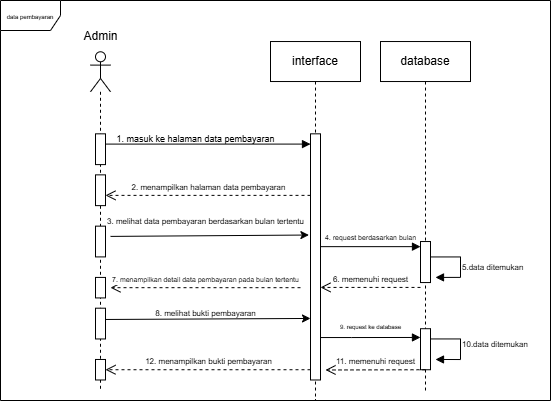

The diagram above was exported from draw.io. Its source (the exported page's mxGraphModel, read from the mxfile embedded in the PNG):
<mxGraphModel dx="560" dy="306" grid="1" gridSize="10" guides="1" tooltips="1" connect="1" arrows="1" fold="1" page="1" pageScale="1" pageWidth="850" pageHeight="1100" math="0" shadow="0">
  <root>
    <mxCell id="0" />
    <mxCell id="1" parent="0" />
    <mxCell id="ai-kJrdLri1Yt30KQnU8-1" value="" style="group" vertex="1" connectable="0" parent="1">
      <mxGeometry x="110" y="130" width="550" height="400" as="geometry" />
    </mxCell>
    <mxCell id="ai-kJrdLri1Yt30KQnU8-2" value="" style="endArrow=classic;html=1;rounded=0;entryX=0.97;entryY=0.98;entryDx=0;entryDy=0;entryPerimeter=0;" edge="1" parent="ai-kJrdLri1Yt30KQnU8-1" target="ai-kJrdLri1Yt30KQnU8-15">
      <mxGeometry width="50" height="50" relative="1" as="geometry">
        <mxPoint x="110" y="235.89743589743588" as="sourcePoint" />
        <mxPoint x="300" y="235.89743589743588" as="targetPoint" />
      </mxGeometry>
    </mxCell>
    <mxCell id="ai-kJrdLri1Yt30KQnU8-3" value="" style="endArrow=block;endFill=1;html=1;edgeStyle=orthogonalEdgeStyle;align=left;verticalAlign=top;rounded=0;" edge="1" parent="ai-kJrdLri1Yt30KQnU8-1">
      <mxGeometry x="-1" relative="1" as="geometry">
        <mxPoint x="100" y="143.5897435897436" as="sourcePoint" />
        <mxPoint x="310" y="143.5897435897436" as="targetPoint" />
      </mxGeometry>
    </mxCell>
    <mxCell id="ai-kJrdLri1Yt30KQnU8-4" value="" style="shape=umlLifeline;perimeter=lifelinePerimeter;whiteSpace=wrap;html=1;container=0;dropTarget=0;collapsible=0;recursiveResize=0;outlineConnect=0;portConstraint=eastwest;newEdgeStyle={&quot;curved&quot;:0,&quot;rounded&quot;:0};participant=umlActor;" vertex="1" parent="ai-kJrdLri1Yt30KQnU8-1">
      <mxGeometry x="90" y="51.28" width="20" height="338.72" as="geometry" />
    </mxCell>
    <mxCell id="NJRJxF7dVQB6wnDzVrLI-2" value="" style="html=1;points=[[0,0,0,0,5],[0,1,0,0,-5],[1,0,0,0,5],[1,1,0,0,-5]];perimeter=orthogonalPerimeter;outlineConnect=0;targetShapes=umlLifeline;portConstraint=eastwest;newEdgeStyle={&quot;curved&quot;:0,&quot;rounded&quot;:0};container=0;" vertex="1" parent="ai-kJrdLri1Yt30KQnU8-4">
      <mxGeometry x="5" y="256.4102564102564" width="10" height="30.769230769230766" as="geometry" />
    </mxCell>
    <mxCell id="NJRJxF7dVQB6wnDzVrLI-14" value="" style="html=1;points=[[0,0,0,0,5],[0,1,0,0,-5],[1,0,0,0,5],[1,1,0,0,-5]];perimeter=orthogonalPerimeter;outlineConnect=0;targetShapes=umlLifeline;portConstraint=eastwest;newEdgeStyle={&quot;curved&quot;:0,&quot;rounded&quot;:0};container=0;" vertex="1" parent="ai-kJrdLri1Yt30KQnU8-4">
      <mxGeometry x="5" y="307.6923076923077" width="10" height="20.51282051282051" as="geometry" />
    </mxCell>
    <mxCell id="ai-kJrdLri1Yt30KQnU8-5" value="Admin" style="text;html=1;align=center;verticalAlign=middle;resizable=0;points=[];autosize=1;strokeColor=none;fillColor=none;container=0;" vertex="1" parent="ai-kJrdLri1Yt30KQnU8-1">
      <mxGeometry x="70" y="20.51282051282051" width="60" height="30" as="geometry" />
    </mxCell>
    <mxCell id="ai-kJrdLri1Yt30KQnU8-6" value="interface" style="shape=umlLifeline;perimeter=lifelinePerimeter;whiteSpace=wrap;html=1;container=0;dropTarget=0;collapsible=0;recursiveResize=0;outlineConnect=0;portConstraint=eastwest;newEdgeStyle={&quot;curved&quot;:0,&quot;rounded&quot;:0};" vertex="1" parent="ai-kJrdLri1Yt30KQnU8-1">
      <mxGeometry x="270" y="41.02564102564102" width="90" height="358.97435897435895" as="geometry" />
    </mxCell>
    <mxCell id="ai-kJrdLri1Yt30KQnU8-7" value="" style="html=1;points=[[0,0,0,0,5],[0,1,0,0,-5],[1,0,0,0,5],[1,1,0,0,-5]];perimeter=orthogonalPerimeter;outlineConnect=0;targetShapes=umlLifeline;portConstraint=eastwest;newEdgeStyle={&quot;curved&quot;:0,&quot;rounded&quot;:0};container=0;" vertex="1" parent="ai-kJrdLri1Yt30KQnU8-6">
      <mxGeometry x="40" y="92.30769230769229" width="10" height="246.15384615384613" as="geometry" />
    </mxCell>
    <mxCell id="ai-kJrdLri1Yt30KQnU8-8" value="database" style="shape=umlLifeline;perimeter=lifelinePerimeter;whiteSpace=wrap;html=1;container=0;dropTarget=0;collapsible=0;recursiveResize=0;outlineConnect=0;portConstraint=eastwest;newEdgeStyle={&quot;curved&quot;:0,&quot;rounded&quot;:0};" vertex="1" parent="ai-kJrdLri1Yt30KQnU8-1">
      <mxGeometry x="380" y="41.03" width="90" height="348.97" as="geometry" />
    </mxCell>
    <mxCell id="NJRJxF7dVQB6wnDzVrLI-8" value="" style="html=1;points=[[0,0,0,0,5],[0,1,0,0,-5],[1,0,0,0,5],[1,1,0,0,-5]];perimeter=orthogonalPerimeter;outlineConnect=0;targetShapes=umlLifeline;portConstraint=eastwest;newEdgeStyle={&quot;curved&quot;:0,&quot;rounded&quot;:0};container=0;" vertex="1" parent="ai-kJrdLri1Yt30KQnU8-8">
      <mxGeometry x="40" y="287.1794871794872" width="10" height="41.02564102564102" as="geometry" />
    </mxCell>
    <mxCell id="ai-kJrdLri1Yt30KQnU8-10" value="&lt;font style=&quot;font-size: 9px;&quot;&gt;1. masuk ke halaman data pembayaran&lt;/font&gt;" style="text;html=1;align=center;verticalAlign=middle;resizable=0;points=[];autosize=1;strokeColor=none;fillColor=none;container=0;" vertex="1" parent="ai-kJrdLri1Yt30KQnU8-1">
      <mxGeometry x="105" y="123.07692307692307" width="180" height="30" as="geometry" />
    </mxCell>
    <mxCell id="ai-kJrdLri1Yt30KQnU8-11" value="&lt;div style=&quot;text-align: center;&quot;&gt;&lt;br&gt;&lt;/div&gt;" style="text;whiteSpace=wrap;html=1;container=0;" vertex="1" parent="ai-kJrdLri1Yt30KQnU8-1">
      <mxGeometry x="280" y="276.9230769230769" width="80" as="geometry" />
    </mxCell>
    <mxCell id="ai-kJrdLri1Yt30KQnU8-12" value="&lt;span style=&quot;font-size: 8px;&quot;&gt;2. menampilkan halaman data pembayaran&lt;/span&gt;" style="html=1;verticalAlign=bottom;endArrow=open;dashed=1;endSize=8;curved=0;rounded=0;" edge="1" parent="ai-kJrdLri1Yt30KQnU8-1" target="ai-kJrdLri1Yt30KQnU8-20">
      <mxGeometry relative="1" as="geometry">
        <mxPoint x="310" y="194.87179487179486" as="sourcePoint" />
        <mxPoint x="110" y="194.87179487179492" as="targetPoint" />
      </mxGeometry>
    </mxCell>
    <mxCell id="ai-kJrdLri1Yt30KQnU8-13" value="&lt;font style=&quot;font-size: 6px;&quot;&gt;data pembayaran&lt;/font&gt;" style="shape=umlFrame;whiteSpace=wrap;html=1;pointerEvents=0;container=0;" vertex="1" parent="ai-kJrdLri1Yt30KQnU8-1">
      <mxGeometry width="550" height="399.99999999999994" as="geometry" />
    </mxCell>
    <mxCell id="ai-kJrdLri1Yt30KQnU8-14" value="&lt;font style=&quot;font-size: 7px;&quot;&gt;7. menampilkan detail data pembayaran pada bulan tertentu&lt;/font&gt;" style="html=1;verticalAlign=bottom;endArrow=open;dashed=1;endSize=8;curved=0;rounded=0;" edge="1" parent="ai-kJrdLri1Yt30KQnU8-1">
      <mxGeometry relative="1" as="geometry">
        <mxPoint x="300" y="287.1794871794872" as="sourcePoint" />
        <mxPoint x="110" y="287.1794871794872" as="targetPoint" />
      </mxGeometry>
    </mxCell>
    <mxCell id="ai-kJrdLri1Yt30KQnU8-15" value="&lt;span style=&quot;font-size: 8px;&quot;&gt;3. melihat data pembayaran berdasarkan bulan tertentu&lt;/span&gt;" style="text;html=1;align=center;verticalAlign=middle;resizable=0;points=[];autosize=1;strokeColor=none;fillColor=none;container=0;" vertex="1" parent="ai-kJrdLri1Yt30KQnU8-1">
      <mxGeometry x="95" y="205.1282051282051" width="220" height="30" as="geometry" />
    </mxCell>
    <mxCell id="ai-kJrdLri1Yt30KQnU8-16" value="&lt;span style=&quot;font-size: 8px;&quot;&gt;5.data ditemukan&lt;/span&gt;" style="text;html=1;align=left;verticalAlign=middle;resizable=0;points=[];autosize=1;strokeColor=none;fillColor=none;container=0;" vertex="1" parent="ai-kJrdLri1Yt30KQnU8-1">
      <mxGeometry x="460" y="251.28205128205127" width="80" height="30" as="geometry" />
    </mxCell>
    <mxCell id="ai-kJrdLri1Yt30KQnU8-17" value="" style="html=1;align=left;spacingLeft=2;endArrow=block;rounded=0;edgeStyle=orthogonalEdgeStyle;curved=0;rounded=0;" edge="1" parent="ai-kJrdLri1Yt30KQnU8-1">
      <mxGeometry relative="1" as="geometry">
        <mxPoint x="430" y="246.15384615384613" as="sourcePoint" />
        <Array as="points">
          <mxPoint x="430" y="256.4102564102564" />
          <mxPoint x="460" y="256.4102564102564" />
          <mxPoint x="460" y="276.9230769230769" />
        </Array>
        <mxPoint x="435" y="276.9230769230769" as="targetPoint" />
      </mxGeometry>
    </mxCell>
    <mxCell id="ai-kJrdLri1Yt30KQnU8-18" value="" style="html=1;points=[[0,0,0,0,5],[0,1,0,0,-5],[1,0,0,0,5],[1,1,0,0,-5]];perimeter=orthogonalPerimeter;outlineConnect=0;targetShapes=umlLifeline;portConstraint=eastwest;newEdgeStyle={&quot;curved&quot;:0,&quot;rounded&quot;:0};container=0;" vertex="1" parent="ai-kJrdLri1Yt30KQnU8-1">
      <mxGeometry x="95" y="133.33333333333331" width="10" height="30.769230769230766" as="geometry" />
    </mxCell>
    <mxCell id="ai-kJrdLri1Yt30KQnU8-19" value="" style="html=1;points=[[0,0,0,0,5],[0,1,0,0,-5],[1,0,0,0,5],[1,1,0,0,-5]];perimeter=orthogonalPerimeter;outlineConnect=0;targetShapes=umlLifeline;portConstraint=eastwest;newEdgeStyle={&quot;curved&quot;:0,&quot;rounded&quot;:0};container=0;" vertex="1" parent="ai-kJrdLri1Yt30KQnU8-1">
      <mxGeometry x="95" y="276.9230769230769" width="10" height="20.51282051282051" as="geometry" />
    </mxCell>
    <mxCell id="ai-kJrdLri1Yt30KQnU8-20" value="" style="html=1;points=[[0,0,0,0,5],[0,1,0,0,-5],[1,0,0,0,5],[1,1,0,0,-5]];perimeter=orthogonalPerimeter;outlineConnect=0;targetShapes=umlLifeline;portConstraint=eastwest;newEdgeStyle={&quot;curved&quot;:0,&quot;rounded&quot;:0};container=0;" vertex="1" parent="ai-kJrdLri1Yt30KQnU8-1">
      <mxGeometry x="95" y="174.35897435897434" width="10" height="30.769230769230766" as="geometry" />
    </mxCell>
    <mxCell id="ai-kJrdLri1Yt30KQnU8-21" value="" style="html=1;points=[[0,0,0,0,5],[0,1,0,0,-5],[1,0,0,0,5],[1,1,0,0,-5]];perimeter=orthogonalPerimeter;outlineConnect=0;targetShapes=umlLifeline;portConstraint=eastwest;newEdgeStyle={&quot;curved&quot;:0,&quot;rounded&quot;:0};container=0;" vertex="1" parent="ai-kJrdLri1Yt30KQnU8-1">
      <mxGeometry x="95" y="225.64102564102564" width="10" height="30.769230769230766" as="geometry" />
    </mxCell>
    <mxCell id="ai-kJrdLri1Yt30KQnU8-22" value="" style="endArrow=block;endFill=1;html=1;edgeStyle=orthogonalEdgeStyle;align=left;verticalAlign=top;rounded=0;" edge="1" parent="ai-kJrdLri1Yt30KQnU8-1">
      <mxGeometry x="-1" relative="1" as="geometry">
        <mxPoint x="320" y="246.15384615384613" as="sourcePoint" />
        <mxPoint x="420" y="246.15384615384613" as="targetPoint" />
      </mxGeometry>
    </mxCell>
    <mxCell id="ai-kJrdLri1Yt30KQnU8-23" value="&lt;font style=&quot;font-size: 7px;&quot;&gt;4. request berdasarkan bulan&lt;/font&gt;" style="text;html=1;align=center;verticalAlign=middle;resizable=0;points=[];autosize=1;strokeColor=none;fillColor=none;container=0;" vertex="1" parent="ai-kJrdLri1Yt30KQnU8-1">
      <mxGeometry x="315" y="220.5128205128205" width="110" height="30" as="geometry" />
    </mxCell>
    <mxCell id="ai-kJrdLri1Yt30KQnU8-24" value="&lt;span style=&quot;font-size: 8px;&quot;&gt;6. memenuhi request&lt;/span&gt;" style="html=1;verticalAlign=bottom;endArrow=open;dashed=1;endSize=8;curved=0;rounded=0;" edge="1" parent="ai-kJrdLri1Yt30KQnU8-1" target="ai-kJrdLri1Yt30KQnU8-7">
      <mxGeometry relative="1" as="geometry">
        <mxPoint x="420" y="286.9230769230769" as="sourcePoint" />
        <mxPoint x="315" y="286.68717948717944" as="targetPoint" />
      </mxGeometry>
    </mxCell>
    <mxCell id="ai-kJrdLri1Yt30KQnU8-9" value="" style="html=1;points=[[0,0,0,0,5],[0,1,0,0,-5],[1,0,0,0,5],[1,1,0,0,-5]];perimeter=orthogonalPerimeter;outlineConnect=0;targetShapes=umlLifeline;portConstraint=eastwest;newEdgeStyle={&quot;curved&quot;:0,&quot;rounded&quot;:0};container=0;" vertex="1" parent="ai-kJrdLri1Yt30KQnU8-1">
      <mxGeometry x="420" y="241.025641025641" width="10" height="41.02564102564102" as="geometry" />
    </mxCell>
    <mxCell id="NJRJxF7dVQB6wnDzVrLI-3" value="&lt;font style=&quot;font-size: 8px;&quot;&gt;8. melihat bukti pembayaran&lt;/font&gt;" style="text;html=1;align=center;verticalAlign=middle;resizable=0;points=[];autosize=1;strokeColor=none;fillColor=none;container=0;" vertex="1" parent="ai-kJrdLri1Yt30KQnU8-1">
      <mxGeometry x="145" y="297.4358974358974" width="120" height="30" as="geometry" />
    </mxCell>
    <mxCell id="NJRJxF7dVQB6wnDzVrLI-4" value="" style="endArrow=classic;html=1;rounded=0;" edge="1" parent="ai-kJrdLri1Yt30KQnU8-1">
      <mxGeometry width="50" height="50" relative="1" as="geometry">
        <mxPoint x="105" y="318.97435897435895" as="sourcePoint" />
        <mxPoint x="310" y="317.9487179487179" as="targetPoint" />
      </mxGeometry>
    </mxCell>
    <mxCell id="NJRJxF7dVQB6wnDzVrLI-6" value="&lt;font style=&quot;font-size: 6px;&quot;&gt;9. request ke database&lt;/font&gt;" style="text;html=1;align=center;verticalAlign=middle;resizable=0;points=[];autosize=1;strokeColor=none;fillColor=none;container=0;" vertex="1" parent="ai-kJrdLri1Yt30KQnU8-1">
      <mxGeometry x="330" y="310.0023076923077" width="80" height="30" as="geometry" />
    </mxCell>
    <mxCell id="NJRJxF7dVQB6wnDzVrLI-7" value="" style="endArrow=block;endFill=1;html=1;edgeStyle=orthogonalEdgeStyle;align=left;verticalAlign=top;rounded=0;entryX=0.444;entryY=0.848;entryDx=0;entryDy=0;entryPerimeter=0;" edge="1" parent="ai-kJrdLri1Yt30KQnU8-1" target="ai-kJrdLri1Yt30KQnU8-8">
      <mxGeometry x="-1" relative="1" as="geometry">
        <mxPoint x="320" y="328.2051282051282" as="sourcePoint" />
        <mxPoint x="420" y="328.2051282051282" as="targetPoint" />
        <Array as="points">
          <mxPoint x="320" y="337" />
          <mxPoint x="351" y="337" />
        </Array>
      </mxGeometry>
    </mxCell>
    <mxCell id="NJRJxF7dVQB6wnDzVrLI-9" value="" style="html=1;align=left;spacingLeft=2;endArrow=block;rounded=0;edgeStyle=orthogonalEdgeStyle;curved=0;rounded=0;" edge="1" parent="ai-kJrdLri1Yt30KQnU8-1">
      <mxGeometry relative="1" as="geometry">
        <mxPoint x="430" y="328.2051282051282" as="sourcePoint" />
        <Array as="points">
          <mxPoint x="430" y="338.46153846153845" />
          <mxPoint x="460" y="338.46153846153845" />
          <mxPoint x="460" y="358.97435897435895" />
        </Array>
        <mxPoint x="435" y="358.97435897435895" as="targetPoint" />
      </mxGeometry>
    </mxCell>
    <mxCell id="NJRJxF7dVQB6wnDzVrLI-10" value="&lt;span style=&quot;font-size: 8px;&quot;&gt;10.data ditemukan&lt;/span&gt;" style="text;html=1;align=left;verticalAlign=middle;resizable=0;points=[];autosize=1;strokeColor=none;fillColor=none;container=0;" vertex="1" parent="ai-kJrdLri1Yt30KQnU8-1">
      <mxGeometry x="460" y="328.2051282051282" width="90" height="30" as="geometry" />
    </mxCell>
    <mxCell id="NJRJxF7dVQB6wnDzVrLI-11" value="&lt;span style=&quot;font-size: 8px;&quot;&gt;11. memenuhi request&lt;/span&gt;" style="html=1;verticalAlign=bottom;endArrow=open;dashed=1;endSize=8;curved=0;rounded=0;" edge="1" parent="ai-kJrdLri1Yt30KQnU8-1">
      <mxGeometry relative="1" as="geometry">
        <mxPoint x="425" y="369.23076923076917" as="sourcePoint" />
        <mxPoint x="325" y="369.48717948717945" as="targetPoint" />
      </mxGeometry>
    </mxCell>
    <mxCell id="NJRJxF7dVQB6wnDzVrLI-13" value="&lt;font style=&quot;font-size: 8px;&quot;&gt;12. menampilkan bukti pembayaran&lt;/font&gt;" style="html=1;verticalAlign=bottom;endArrow=open;dashed=1;endSize=8;curved=0;rounded=0;" edge="1" parent="ai-kJrdLri1Yt30KQnU8-1" target="NJRJxF7dVQB6wnDzVrLI-14">
      <mxGeometry relative="1" as="geometry">
        <mxPoint x="310" y="369.23076923076917" as="sourcePoint" />
        <mxPoint x="110" y="369.23076923076917" as="targetPoint" />
      </mxGeometry>
    </mxCell>
  </root>
</mxGraphModel>